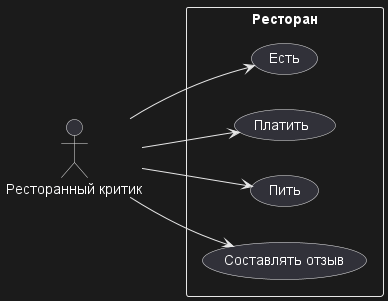

The diagram above was rendered by PlantUML. Its source (embedded in the PNG):
@startuml
left to right direction
actor "Ресторанный критик" as fc
rectangle Ресторан {
  usecase "Есть" as UC1
  usecase "Платить" as UC2
  usecase "Пить" as UC3
  usecase "Составлять отзыв" as UC4
}
fc --> UC1
fc --> UC2
fc --> UC3
fc --> UC4
@enduml